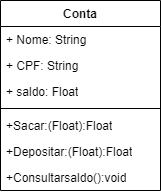

The diagram above was exported from draw.io. Its source (the exported page's mxGraphModel, read from the mxfile embedded in the PNG):
<mxGraphModel dx="1106" dy="2943" grid="1" gridSize="10" guides="1" tooltips="1" connect="1" arrows="1" fold="1" page="1" pageScale="1" pageWidth="827" pageHeight="1169" math="0" shadow="0">
  <root>
    <mxCell id="0" />
    <mxCell id="1" parent="0" />
    <mxCell id="sJfvRP2NPKEGDesM4Sxs-1" value="Conta" style="swimlane;fontStyle=1;align=center;verticalAlign=top;childLayout=stackLayout;horizontal=1;startSize=26;horizontalStack=0;resizeParent=1;resizeParentMax=0;resizeLast=0;collapsible=1;marginBottom=0;whiteSpace=wrap;html=1;" vertex="1" parent="1">
      <mxGeometry x="320" y="-2250" width="160" height="190" as="geometry" />
    </mxCell>
    <mxCell id="sJfvRP2NPKEGDesM4Sxs-2" value="+ Nome: String" style="text;strokeColor=none;fillColor=none;align=left;verticalAlign=top;spacingLeft=4;spacingRight=4;overflow=hidden;rotatable=0;points=[[0,0.5],[1,0.5]];portConstraint=eastwest;whiteSpace=wrap;html=1;" vertex="1" parent="sJfvRP2NPKEGDesM4Sxs-1">
      <mxGeometry y="26" width="160" height="26" as="geometry" />
    </mxCell>
    <mxCell id="sJfvRP2NPKEGDesM4Sxs-6" value="+ CPF: String" style="text;strokeColor=none;fillColor=none;align=left;verticalAlign=top;spacingLeft=4;spacingRight=4;overflow=hidden;rotatable=0;points=[[0,0.5],[1,0.5]];portConstraint=eastwest;whiteSpace=wrap;html=1;" vertex="1" parent="sJfvRP2NPKEGDesM4Sxs-1">
      <mxGeometry y="52" width="160" height="26" as="geometry" />
    </mxCell>
    <mxCell id="sJfvRP2NPKEGDesM4Sxs-7" value="+ saldo: Float" style="text;strokeColor=none;fillColor=none;align=left;verticalAlign=top;spacingLeft=4;spacingRight=4;overflow=hidden;rotatable=0;points=[[0,0.5],[1,0.5]];portConstraint=eastwest;whiteSpace=wrap;html=1;" vertex="1" parent="sJfvRP2NPKEGDesM4Sxs-1">
      <mxGeometry y="78" width="160" height="26" as="geometry" />
    </mxCell>
    <mxCell id="sJfvRP2NPKEGDesM4Sxs-3" value="" style="line;strokeWidth=1;fillColor=none;align=left;verticalAlign=middle;spacingTop=-1;spacingLeft=3;spacingRight=3;rotatable=0;labelPosition=right;points=[];portConstraint=eastwest;strokeColor=inherit;" vertex="1" parent="sJfvRP2NPKEGDesM4Sxs-1">
      <mxGeometry y="104" width="160" height="8" as="geometry" />
    </mxCell>
    <mxCell id="sJfvRP2NPKEGDesM4Sxs-4" value="+Sacar:(Float):Float" style="text;strokeColor=none;fillColor=none;align=left;verticalAlign=top;spacingLeft=4;spacingRight=4;overflow=hidden;rotatable=0;points=[[0,0.5],[1,0.5]];portConstraint=eastwest;whiteSpace=wrap;html=1;" vertex="1" parent="sJfvRP2NPKEGDesM4Sxs-1">
      <mxGeometry y="112" width="160" height="26" as="geometry" />
    </mxCell>
    <mxCell id="sJfvRP2NPKEGDesM4Sxs-9" value="+Depositar:(Float):Float" style="text;strokeColor=none;fillColor=none;align=left;verticalAlign=top;spacingLeft=4;spacingRight=4;overflow=hidden;rotatable=0;points=[[0,0.5],[1,0.5]];portConstraint=eastwest;whiteSpace=wrap;html=1;" vertex="1" parent="sJfvRP2NPKEGDesM4Sxs-1">
      <mxGeometry y="138" width="160" height="26" as="geometry" />
    </mxCell>
    <mxCell id="sJfvRP2NPKEGDesM4Sxs-8" value="+Consultarsaldo():void" style="text;strokeColor=none;fillColor=none;align=left;verticalAlign=top;spacingLeft=4;spacingRight=4;overflow=hidden;rotatable=0;points=[[0,0.5],[1,0.5]];portConstraint=eastwest;whiteSpace=wrap;html=1;" vertex="1" parent="sJfvRP2NPKEGDesM4Sxs-1">
      <mxGeometry y="164" width="160" height="26" as="geometry" />
    </mxCell>
  </root>
</mxGraphModel>